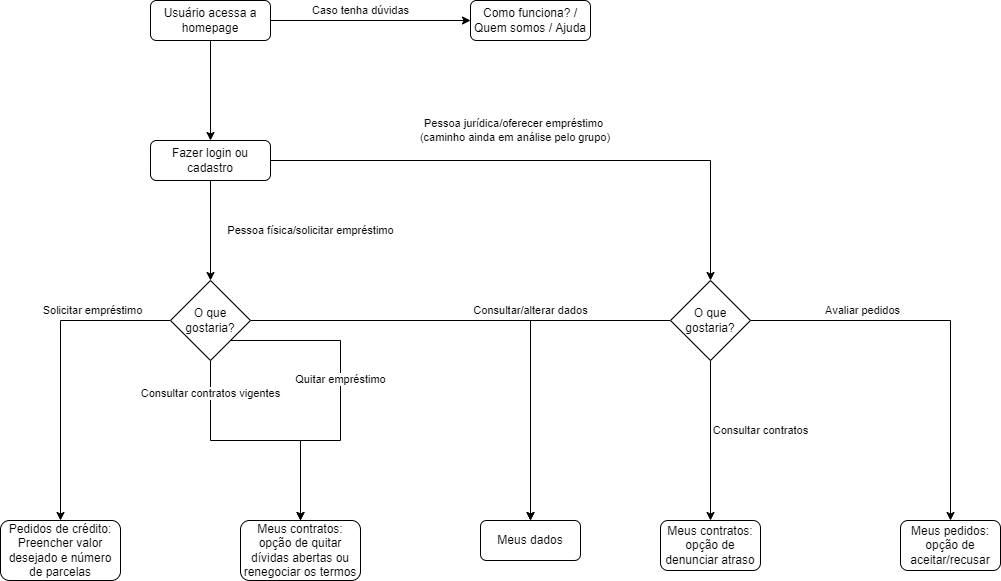

The diagram above was exported from draw.io. Its source (the exported page's mxGraphModel, read from the mxfile embedded in the PNG):
<mxGraphModel dx="1185" dy="581" grid="1" gridSize="10" guides="1" tooltips="1" connect="1" arrows="1" fold="1" page="1" pageScale="1" pageWidth="827" pageHeight="1169" math="0" shadow="0">
  <root>
    <mxCell id="WIyWlLk6GJQsqaUBKTNV-0" />
    <mxCell id="WIyWlLk6GJQsqaUBKTNV-1" parent="WIyWlLk6GJQsqaUBKTNV-0" />
    <mxCell id="1dzgNp7p-gWxJ_JhTmDF-0" value="Caso tenha dúvidas" style="edgeStyle=orthogonalEdgeStyle;rounded=0;orthogonalLoop=1;jettySize=auto;html=1;" edge="1" parent="WIyWlLk6GJQsqaUBKTNV-1" source="WIyWlLk6GJQsqaUBKTNV-3">
      <mxGeometry x="-0.1" y="10" relative="1" as="geometry">
        <mxPoint x="480" y="100" as="targetPoint" />
        <mxPoint as="offset" />
      </mxGeometry>
    </mxCell>
    <mxCell id="1dzgNp7p-gWxJ_JhTmDF-3" value="" style="edgeStyle=orthogonalEdgeStyle;rounded=0;orthogonalLoop=1;jettySize=auto;html=1;entryX=0.5;entryY=0;entryDx=0;entryDy=0;" edge="1" parent="WIyWlLk6GJQsqaUBKTNV-1" source="WIyWlLk6GJQsqaUBKTNV-3" target="1dzgNp7p-gWxJ_JhTmDF-5">
      <mxGeometry y="-40" relative="1" as="geometry">
        <mxPoint x="220" y="220" as="targetPoint" />
        <mxPoint as="offset" />
      </mxGeometry>
    </mxCell>
    <mxCell id="WIyWlLk6GJQsqaUBKTNV-3" value="Usuário acessa a homepage" style="rounded=1;whiteSpace=wrap;html=1;fontSize=12;glass=0;strokeWidth=1;shadow=0;" parent="WIyWlLk6GJQsqaUBKTNV-1" vertex="1">
      <mxGeometry x="160" y="80" width="120" height="40" as="geometry" />
    </mxCell>
    <mxCell id="1dzgNp7p-gWxJ_JhTmDF-1" value="Como funciona? / Quem somos / Ajuda" style="rounded=1;whiteSpace=wrap;html=1;fontSize=12;glass=0;strokeWidth=1;shadow=0;" vertex="1" parent="WIyWlLk6GJQsqaUBKTNV-1">
      <mxGeometry x="480" y="80" width="120" height="40" as="geometry" />
    </mxCell>
    <mxCell id="1dzgNp7p-gWxJ_JhTmDF-24" value="Pessoa jurídica/oferecer empréstimo&lt;br&gt;&amp;nbsp;(caminho ainda em análise pelo grupo)" style="edgeStyle=orthogonalEdgeStyle;rounded=0;orthogonalLoop=1;jettySize=auto;html=1;entryX=0.5;entryY=0;entryDx=0;entryDy=0;" edge="1" parent="WIyWlLk6GJQsqaUBKTNV-1" source="1dzgNp7p-gWxJ_JhTmDF-5" target="1dzgNp7p-gWxJ_JhTmDF-34">
      <mxGeometry x="-0.1334" y="30" relative="1" as="geometry">
        <mxPoint x="720" y="330" as="targetPoint" />
        <mxPoint as="offset" />
      </mxGeometry>
    </mxCell>
    <mxCell id="1dzgNp7p-gWxJ_JhTmDF-25" value="Pessoa física/solicitar empréstimo" style="edgeStyle=orthogonalEdgeStyle;rounded=0;orthogonalLoop=1;jettySize=auto;html=1;entryX=0.5;entryY=0;entryDx=0;entryDy=0;" edge="1" parent="WIyWlLk6GJQsqaUBKTNV-1" source="1dzgNp7p-gWxJ_JhTmDF-5" target="1dzgNp7p-gWxJ_JhTmDF-27">
      <mxGeometry y="100" relative="1" as="geometry">
        <mxPoint x="220" y="400" as="targetPoint" />
        <mxPoint as="offset" />
      </mxGeometry>
    </mxCell>
    <mxCell id="1dzgNp7p-gWxJ_JhTmDF-5" value="Fazer login ou cadastro" style="rounded=1;whiteSpace=wrap;html=1;fontSize=12;glass=0;strokeWidth=1;shadow=0;" vertex="1" parent="WIyWlLk6GJQsqaUBKTNV-1">
      <mxGeometry x="160" y="220" width="120" height="40" as="geometry" />
    </mxCell>
    <mxCell id="1dzgNp7p-gWxJ_JhTmDF-28" value="Solicitar empréstimo" style="edgeStyle=orthogonalEdgeStyle;rounded=0;orthogonalLoop=1;jettySize=auto;html=1;" edge="1" parent="WIyWlLk6GJQsqaUBKTNV-1" source="1dzgNp7p-gWxJ_JhTmDF-27" target="1dzgNp7p-gWxJ_JhTmDF-31">
      <mxGeometry x="-0.4999" y="-10" relative="1" as="geometry">
        <mxPoint x="70" y="530" as="targetPoint" />
        <mxPoint as="offset" />
      </mxGeometry>
    </mxCell>
    <mxCell id="1dzgNp7p-gWxJ_JhTmDF-29" value="Consultar contratos vigentes" style="edgeStyle=orthogonalEdgeStyle;rounded=0;orthogonalLoop=1;jettySize=auto;html=1;entryX=0.5;entryY=0;entryDx=0;entryDy=0;" edge="1" parent="WIyWlLk6GJQsqaUBKTNV-1" source="1dzgNp7p-gWxJ_JhTmDF-27" target="1dzgNp7p-gWxJ_JhTmDF-32">
      <mxGeometry x="-0.7389" relative="1" as="geometry">
        <mxPoint x="310" y="580" as="targetPoint" />
        <Array as="points">
          <mxPoint x="220" y="520" />
          <mxPoint x="310" y="520" />
        </Array>
        <mxPoint as="offset" />
      </mxGeometry>
    </mxCell>
    <mxCell id="1dzgNp7p-gWxJ_JhTmDF-30" value="Quitar empréstimo&lt;br&gt;" style="edgeStyle=orthogonalEdgeStyle;rounded=0;orthogonalLoop=1;jettySize=auto;html=1;entryX=0.5;entryY=0;entryDx=0;entryDy=0;" edge="1" parent="WIyWlLk6GJQsqaUBKTNV-1" source="1dzgNp7p-gWxJ_JhTmDF-27" target="1dzgNp7p-gWxJ_JhTmDF-32">
      <mxGeometry x="-0.0967" relative="1" as="geometry">
        <mxPoint x="310" y="580" as="targetPoint" />
        <Array as="points">
          <mxPoint x="350" y="420" />
          <mxPoint x="350" y="520" />
          <mxPoint x="310" y="520" />
        </Array>
        <mxPoint as="offset" />
      </mxGeometry>
    </mxCell>
    <mxCell id="1dzgNp7p-gWxJ_JhTmDF-39" value="Consultar/alterar dados" style="edgeStyle=orthogonalEdgeStyle;rounded=0;orthogonalLoop=1;jettySize=auto;html=1;entryX=0.5;entryY=0;entryDx=0;entryDy=0;" edge="1" parent="WIyWlLk6GJQsqaUBKTNV-1" source="1dzgNp7p-gWxJ_JhTmDF-27" target="1dzgNp7p-gWxJ_JhTmDF-41">
      <mxGeometry x="0.1666" y="10" relative="1" as="geometry">
        <mxPoint x="530" y="560" as="targetPoint" />
        <mxPoint x="-10" y="-10" as="offset" />
      </mxGeometry>
    </mxCell>
    <mxCell id="1dzgNp7p-gWxJ_JhTmDF-27" value="O que gostaria?" style="rhombus;whiteSpace=wrap;html=1;" vertex="1" parent="WIyWlLk6GJQsqaUBKTNV-1">
      <mxGeometry x="180" y="360" width="80" height="80" as="geometry" />
    </mxCell>
    <mxCell id="1dzgNp7p-gWxJ_JhTmDF-31" value="Pedidos de crédito: Preencher valor desejado e número de parcelas" style="rounded=1;whiteSpace=wrap;html=1;fontSize=12;glass=0;strokeWidth=1;shadow=0;" vertex="1" parent="WIyWlLk6GJQsqaUBKTNV-1">
      <mxGeometry x="10" y="600" width="120" height="60" as="geometry" />
    </mxCell>
    <mxCell id="1dzgNp7p-gWxJ_JhTmDF-32" value="Meus contratos: opção de quitar dívidas abertas ou renegociar os termos" style="rounded=1;whiteSpace=wrap;html=1;fontSize=12;glass=0;strokeWidth=1;shadow=0;" vertex="1" parent="WIyWlLk6GJQsqaUBKTNV-1">
      <mxGeometry x="250" y="600" width="120" height="60" as="geometry" />
    </mxCell>
    <mxCell id="1dzgNp7p-gWxJ_JhTmDF-35" value="Avaliar pedidos" style="edgeStyle=orthogonalEdgeStyle;rounded=0;orthogonalLoop=1;jettySize=auto;html=1;entryX=0.5;entryY=0;entryDx=0;entryDy=0;" edge="1" parent="WIyWlLk6GJQsqaUBKTNV-1" source="1dzgNp7p-gWxJ_JhTmDF-34" target="1dzgNp7p-gWxJ_JhTmDF-43">
      <mxGeometry x="-0.4376" y="10" relative="1" as="geometry">
        <mxPoint x="960" y="600" as="targetPoint" />
        <mxPoint as="offset" />
      </mxGeometry>
    </mxCell>
    <mxCell id="1dzgNp7p-gWxJ_JhTmDF-36" value="Consultar contratos" style="edgeStyle=orthogonalEdgeStyle;rounded=0;orthogonalLoop=1;jettySize=auto;html=1;entryX=0.5;entryY=0;entryDx=0;entryDy=0;" edge="1" parent="WIyWlLk6GJQsqaUBKTNV-1" source="1dzgNp7p-gWxJ_JhTmDF-34" target="1dzgNp7p-gWxJ_JhTmDF-42">
      <mxGeometry x="-0.125" y="50" relative="1" as="geometry">
        <mxPoint x="720" y="600" as="targetPoint" />
        <mxPoint as="offset" />
      </mxGeometry>
    </mxCell>
    <mxCell id="1dzgNp7p-gWxJ_JhTmDF-40" style="edgeStyle=orthogonalEdgeStyle;rounded=0;orthogonalLoop=1;jettySize=auto;html=1;entryX=0.5;entryY=0;entryDx=0;entryDy=0;" edge="1" parent="WIyWlLk6GJQsqaUBKTNV-1" source="1dzgNp7p-gWxJ_JhTmDF-34" target="1dzgNp7p-gWxJ_JhTmDF-41">
      <mxGeometry relative="1" as="geometry">
        <mxPoint x="530" y="560" as="targetPoint" />
      </mxGeometry>
    </mxCell>
    <mxCell id="1dzgNp7p-gWxJ_JhTmDF-34" value="O que gostaria?" style="rhombus;whiteSpace=wrap;html=1;" vertex="1" parent="WIyWlLk6GJQsqaUBKTNV-1">
      <mxGeometry x="680" y="360" width="80" height="80" as="geometry" />
    </mxCell>
    <mxCell id="1dzgNp7p-gWxJ_JhTmDF-41" value="Meus dados" style="rounded=1;whiteSpace=wrap;html=1;fontSize=12;glass=0;strokeWidth=1;shadow=0;" vertex="1" parent="WIyWlLk6GJQsqaUBKTNV-1">
      <mxGeometry x="490" y="600" width="100" height="40" as="geometry" />
    </mxCell>
    <mxCell id="1dzgNp7p-gWxJ_JhTmDF-42" value="Meus contratos: opção de denunciar atraso&lt;br&gt;" style="rounded=1;whiteSpace=wrap;html=1;fontSize=12;glass=0;strokeWidth=1;shadow=0;" vertex="1" parent="WIyWlLk6GJQsqaUBKTNV-1">
      <mxGeometry x="670" y="600" width="100" height="50" as="geometry" />
    </mxCell>
    <mxCell id="1dzgNp7p-gWxJ_JhTmDF-43" value="Meus pedidos: opção de aceitar/recusar" style="rounded=1;whiteSpace=wrap;html=1;fontSize=12;glass=0;strokeWidth=1;shadow=0;" vertex="1" parent="WIyWlLk6GJQsqaUBKTNV-1">
      <mxGeometry x="910" y="600" width="100" height="50" as="geometry" />
    </mxCell>
  </root>
</mxGraphModel>